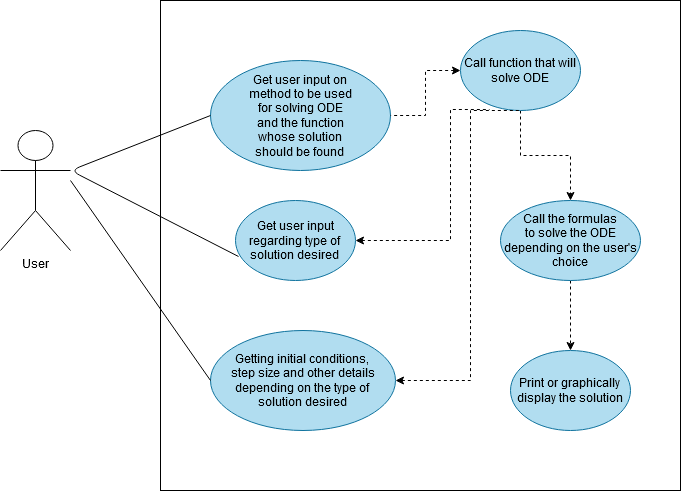

The diagram above was exported from draw.io. Its source (the exported page's mxGraphModel, read from the mxfile embedded in the PNG):
<mxGraphModel dx="1038" dy="575" grid="1" gridSize="10" guides="1" tooltips="1" connect="1" arrows="1" fold="1" page="1" pageScale="1" pageWidth="850" pageHeight="1100" math="0" shadow="0">
  <root>
    <mxCell id="0" />
    <mxCell id="1" parent="0" />
    <mxCell id="Urq1vsMPkg2oNGmydL4W-1" value="&lt;div&gt;User&lt;/div&gt;&lt;div&gt;&lt;br&gt;&lt;/div&gt;" style="shape=umlActor;verticalLabelPosition=bottom;verticalAlign=top;html=1;outlineConnect=0;" vertex="1" parent="1">
      <mxGeometry x="60" y="190" width="70" height="120" as="geometry" />
    </mxCell>
    <mxCell id="Urq1vsMPkg2oNGmydL4W-2" value="" style="rounded=0;whiteSpace=wrap;html=1;direction=south;" vertex="1" parent="1">
      <mxGeometry x="220" y="60" width="520" height="490" as="geometry" />
    </mxCell>
    <mxCell id="Urq1vsMPkg2oNGmydL4W-3" value="&lt;div&gt;Get user input on&lt;/div&gt;&lt;div&gt;method to be used&lt;/div&gt;&lt;div&gt;for solving ODE&lt;/div&gt;&lt;div&gt;and the function&lt;/div&gt;&lt;div&gt;whose solution&lt;/div&gt;&lt;div&gt;should be found&lt;br&gt;&lt;/div&gt;" style="ellipse;whiteSpace=wrap;html=1;fillColor=#b1ddf0;strokeColor=#10739e;" vertex="1" parent="1">
      <mxGeometry x="270" y="120" width="180" height="110" as="geometry" />
    </mxCell>
    <mxCell id="Urq1vsMPkg2oNGmydL4W-16" style="edgeStyle=orthogonalEdgeStyle;rounded=0;orthogonalLoop=1;jettySize=auto;html=1;endArrow=none;endFill=0;dashed=1;startArrow=classic;startFill=1;" edge="1" parent="1" source="Urq1vsMPkg2oNGmydL4W-4" target="Urq1vsMPkg2oNGmydL4W-3">
      <mxGeometry relative="1" as="geometry" />
    </mxCell>
    <mxCell id="Urq1vsMPkg2oNGmydL4W-21" style="edgeStyle=orthogonalEdgeStyle;rounded=0;orthogonalLoop=1;jettySize=auto;html=1;exitX=0.5;exitY=1;exitDx=0;exitDy=0;dashed=1;startArrow=none;startFill=0;endArrow=classic;endFill=1;" edge="1" parent="1" source="Urq1vsMPkg2oNGmydL4W-4" target="Urq1vsMPkg2oNGmydL4W-20">
      <mxGeometry relative="1" as="geometry" />
    </mxCell>
    <mxCell id="Urq1vsMPkg2oNGmydL4W-4" value="&lt;div&gt;Call function that will&lt;/div&gt;&lt;div&gt;solve ODE&lt;br&gt;&lt;/div&gt;" style="ellipse;whiteSpace=wrap;html=1;fillColor=#b1ddf0;strokeColor=#10739e;" vertex="1" parent="1">
      <mxGeometry x="520" y="90" width="120" height="80" as="geometry" />
    </mxCell>
    <mxCell id="Urq1vsMPkg2oNGmydL4W-17" style="edgeStyle=orthogonalEdgeStyle;rounded=0;orthogonalLoop=1;jettySize=auto;html=1;exitX=1;exitY=0.5;exitDx=0;exitDy=0;entryX=0.242;entryY=0.988;entryDx=0;entryDy=0;entryPerimeter=0;dashed=1;startArrow=classic;startFill=1;endArrow=none;endFill=0;" edge="1" parent="1" source="Urq1vsMPkg2oNGmydL4W-5" target="Urq1vsMPkg2oNGmydL4W-4">
      <mxGeometry relative="1" as="geometry">
        <Array as="points">
          <mxPoint x="510" y="300" />
          <mxPoint x="510" y="169" />
        </Array>
      </mxGeometry>
    </mxCell>
    <mxCell id="Urq1vsMPkg2oNGmydL4W-5" value="&lt;div&gt;Get user input regarding type of &lt;br&gt;&lt;/div&gt;&lt;div&gt;solution desired&lt;br&gt;&lt;/div&gt;" style="ellipse;whiteSpace=wrap;html=1;fillColor=#b1ddf0;strokeColor=#10739e;" vertex="1" parent="1">
      <mxGeometry x="295" y="260" width="120" height="80" as="geometry" />
    </mxCell>
    <mxCell id="Urq1vsMPkg2oNGmydL4W-18" style="edgeStyle=orthogonalEdgeStyle;rounded=0;orthogonalLoop=1;jettySize=auto;html=1;exitX=1;exitY=0.5;exitDx=0;exitDy=0;entryX=0.5;entryY=1;entryDx=0;entryDy=0;dashed=1;startArrow=classic;startFill=1;endArrow=none;endFill=0;" edge="1" parent="1" source="Urq1vsMPkg2oNGmydL4W-6" target="Urq1vsMPkg2oNGmydL4W-4">
      <mxGeometry relative="1" as="geometry">
        <Array as="points">
          <mxPoint x="530" y="440" />
          <mxPoint x="530" y="170" />
        </Array>
      </mxGeometry>
    </mxCell>
    <mxCell id="Urq1vsMPkg2oNGmydL4W-6" value="&lt;div&gt;Getting initial conditions, &lt;br&gt;&lt;/div&gt;&lt;div&gt;step size and other details&lt;/div&gt;&lt;div&gt;depending on the type of &lt;br&gt;&lt;/div&gt;&lt;div&gt;solution desired&lt;br&gt;&lt;/div&gt;" style="ellipse;whiteSpace=wrap;html=1;fillColor=#b1ddf0;strokeColor=#10739e;" vertex="1" parent="1">
      <mxGeometry x="270" y="390" width="185" height="100" as="geometry" />
    </mxCell>
    <mxCell id="Urq1vsMPkg2oNGmydL4W-10" value="" style="endArrow=none;html=1;entryX=0;entryY=0.5;entryDx=0;entryDy=0;exitX=0.025;exitY=0.7;exitDx=0;exitDy=0;exitPerimeter=0;" edge="1" parent="1" source="Urq1vsMPkg2oNGmydL4W-5" target="Urq1vsMPkg2oNGmydL4W-3">
      <mxGeometry width="50" height="50" relative="1" as="geometry">
        <mxPoint x="400" y="310" as="sourcePoint" />
        <mxPoint x="450" y="260" as="targetPoint" />
        <Array as="points">
          <mxPoint x="130" y="230" />
        </Array>
      </mxGeometry>
    </mxCell>
    <mxCell id="Urq1vsMPkg2oNGmydL4W-12" value="" style="endArrow=none;html=1;exitX=0;exitY=0.5;exitDx=0;exitDy=0;" edge="1" parent="1" source="Urq1vsMPkg2oNGmydL4W-6">
      <mxGeometry width="50" height="50" relative="1" as="geometry">
        <mxPoint x="90" y="280" as="sourcePoint" />
        <mxPoint x="130" y="240" as="targetPoint" />
      </mxGeometry>
    </mxCell>
    <mxCell id="Urq1vsMPkg2oNGmydL4W-19" value="&lt;div&gt;Print or graphically&lt;/div&gt;&lt;div&gt;display the solution&lt;br&gt;&lt;/div&gt;" style="ellipse;whiteSpace=wrap;html=1;fillColor=#b1ddf0;strokeColor=#10739e;" vertex="1" parent="1">
      <mxGeometry x="570" y="410" width="120" height="80" as="geometry" />
    </mxCell>
    <mxCell id="Urq1vsMPkg2oNGmydL4W-22" style="edgeStyle=orthogonalEdgeStyle;rounded=0;orthogonalLoop=1;jettySize=auto;html=1;exitX=0.5;exitY=1;exitDx=0;exitDy=0;entryX=0.5;entryY=0;entryDx=0;entryDy=0;dashed=1;startArrow=none;startFill=0;endArrow=classic;endFill=1;" edge="1" parent="1" source="Urq1vsMPkg2oNGmydL4W-20" target="Urq1vsMPkg2oNGmydL4W-19">
      <mxGeometry relative="1" as="geometry" />
    </mxCell>
    <mxCell id="Urq1vsMPkg2oNGmydL4W-20" value="&lt;div&gt;Call the formulas &lt;br&gt;&lt;/div&gt;&lt;div&gt;to solve the ODE&lt;/div&gt;&lt;div&gt;depending on the user's&lt;/div&gt;&lt;div&gt;choice&lt;br&gt;&lt;/div&gt;" style="ellipse;whiteSpace=wrap;html=1;fillColor=#b1ddf0;strokeColor=#10739e;" vertex="1" parent="1">
      <mxGeometry x="560" y="260" width="140" height="80" as="geometry" />
    </mxCell>
  </root>
</mxGraphModel>